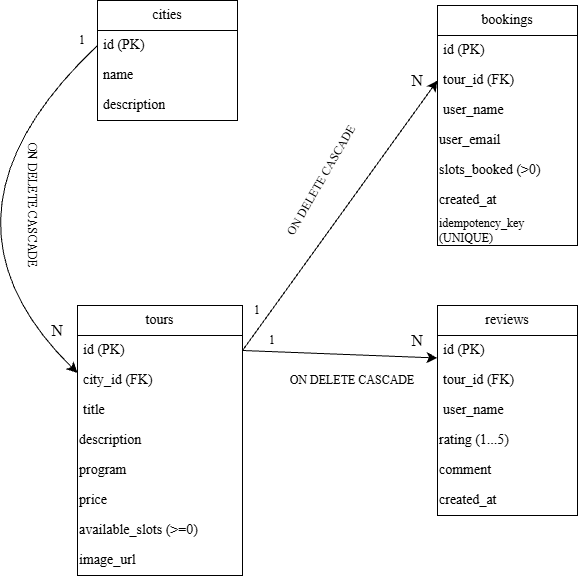

The diagram above was exported from draw.io. Its source (the exported page's mxGraphModel, read from the mxfile embedded in the PNG):
<mxGraphModel dx="1079" dy="748" grid="1" gridSize="10" guides="1" tooltips="1" connect="1" arrows="1" fold="1" page="1" pageScale="1" pageWidth="827" pageHeight="1169" math="0" shadow="0">
  <root>
    <mxCell id="0" />
    <mxCell id="1" parent="0" />
    <mxCell id="sY7p7cLWdey9HmlitQUr-1" parent="1" style="swimlane;fontStyle=0;childLayout=stackLayout;horizontal=1;startSize=30;horizontalStack=0;resizeParent=1;resizeParentMax=0;resizeLast=0;collapsible=1;marginBottom=0;whiteSpace=wrap;html=1;fontFamily=Times New Roman;fontSize=14;" value="cities" vertex="1">
      <mxGeometry height="120" width="140" x="190" y="95" as="geometry" />
    </mxCell>
    <mxCell id="sY7p7cLWdey9HmlitQUr-2" parent="sY7p7cLWdey9HmlitQUr-1" style="text;strokeColor=none;fillColor=none;align=left;verticalAlign=middle;spacingLeft=4;spacingRight=4;overflow=hidden;points=[[0,0.5],[1,0.5]];portConstraint=eastwest;rotatable=0;whiteSpace=wrap;html=1;fontFamily=Times New Roman;fontSize=14;" value="id (PK)" vertex="1">
      <mxGeometry height="30" width="140" y="30" as="geometry" />
    </mxCell>
    <mxCell id="sY7p7cLWdey9HmlitQUr-3" parent="sY7p7cLWdey9HmlitQUr-1" style="text;strokeColor=none;fillColor=none;align=left;verticalAlign=middle;spacingLeft=4;spacingRight=4;overflow=hidden;points=[[0,0.5],[1,0.5]];portConstraint=eastwest;rotatable=0;whiteSpace=wrap;html=1;fontFamily=Times New Roman;fontSize=14;" value="name" vertex="1">
      <mxGeometry height="30" width="140" y="60" as="geometry" />
    </mxCell>
    <mxCell id="sY7p7cLWdey9HmlitQUr-4" parent="sY7p7cLWdey9HmlitQUr-1" style="text;strokeColor=none;fillColor=none;align=left;verticalAlign=middle;spacingLeft=4;spacingRight=4;overflow=hidden;points=[[0,0.5],[1,0.5]];portConstraint=eastwest;rotatable=0;whiteSpace=wrap;html=1;fontFamily=Times New Roman;fontSize=14;" value="description" vertex="1">
      <mxGeometry height="30" width="140" y="90" as="geometry" />
    </mxCell>
    <mxCell id="sY7p7cLWdey9HmlitQUr-8" parent="1" style="swimlane;fontStyle=0;childLayout=stackLayout;horizontal=1;startSize=30;horizontalStack=0;resizeParent=1;resizeParentMax=0;resizeLast=0;collapsible=1;marginBottom=0;whiteSpace=wrap;html=1;fontFamily=Times New Roman;fontSize=14;" value="tours" vertex="1">
      <mxGeometry height="270" width="165" x="170" y="400" as="geometry" />
    </mxCell>
    <mxCell id="sY7p7cLWdey9HmlitQUr-9" parent="sY7p7cLWdey9HmlitQUr-8" style="text;strokeColor=none;fillColor=none;align=left;verticalAlign=middle;spacingLeft=4;spacingRight=4;overflow=hidden;points=[[0,0.5],[1,0.5]];portConstraint=eastwest;rotatable=0;whiteSpace=wrap;html=1;fontFamily=Times New Roman;fontSize=14;" value="id (PK)" vertex="1">
      <mxGeometry height="30" width="165" y="30" as="geometry" />
    </mxCell>
    <mxCell id="sY7p7cLWdey9HmlitQUr-10" parent="sY7p7cLWdey9HmlitQUr-8" style="text;strokeColor=none;fillColor=none;align=left;verticalAlign=middle;spacingLeft=4;spacingRight=4;overflow=hidden;points=[[0,0.5],[1,0.5]];portConstraint=eastwest;rotatable=0;whiteSpace=wrap;html=1;fontFamily=Times New Roman;fontSize=14;" value="city_id (FK)" vertex="1">
      <mxGeometry height="30" width="165" y="60" as="geometry" />
    </mxCell>
    <mxCell id="sY7p7cLWdey9HmlitQUr-11" parent="sY7p7cLWdey9HmlitQUr-8" style="text;strokeColor=none;fillColor=none;align=left;verticalAlign=middle;spacingLeft=4;spacingRight=4;overflow=hidden;points=[[0,0.5],[1,0.5]];portConstraint=eastwest;rotatable=0;whiteSpace=wrap;html=1;fontFamily=Times New Roman;fontSize=14;" value="title" vertex="1">
      <mxGeometry height="30" width="165" y="90" as="geometry" />
    </mxCell>
    <mxCell id="sY7p7cLWdey9HmlitQUr-12" parent="sY7p7cLWdey9HmlitQUr-8" style="text;html=1;whiteSpace=wrap;strokeColor=none;fillColor=none;align=left;verticalAlign=middle;rounded=0;autosize=1;resizable=0;fontFamily=Times New Roman;fontSize=14;" value="description" vertex="1">
      <mxGeometry height="30" width="165" y="120" as="geometry" />
    </mxCell>
    <mxCell id="sY7p7cLWdey9HmlitQUr-13" parent="sY7p7cLWdey9HmlitQUr-8" style="text;html=1;whiteSpace=wrap;strokeColor=none;fillColor=none;align=left;verticalAlign=middle;rounded=0;autosize=1;resizable=0;fontFamily=Times New Roman;fontSize=14;" value="program" vertex="1">
      <mxGeometry height="30" width="165" y="150" as="geometry" />
    </mxCell>
    <mxCell id="sY7p7cLWdey9HmlitQUr-14" parent="sY7p7cLWdey9HmlitQUr-8" style="text;html=1;whiteSpace=wrap;strokeColor=none;fillColor=none;align=left;verticalAlign=middle;rounded=0;autosize=1;resizable=0;fontFamily=Times New Roman;fontSize=14;" value="price" vertex="1">
      <mxGeometry height="30" width="165" y="180" as="geometry" />
    </mxCell>
    <mxCell id="sY7p7cLWdey9HmlitQUr-15" parent="sY7p7cLWdey9HmlitQUr-8" style="text;html=1;whiteSpace=wrap;strokeColor=none;fillColor=none;align=left;verticalAlign=middle;rounded=0;autosize=1;resizable=0;fontFamily=Times New Roman;fontSize=14;" value="available_slots (&amp;gt;=0)" vertex="1">
      <mxGeometry height="30" width="165" y="210" as="geometry" />
    </mxCell>
    <mxCell id="sY7p7cLWdey9HmlitQUr-16" parent="sY7p7cLWdey9HmlitQUr-8" style="text;html=1;whiteSpace=wrap;strokeColor=none;fillColor=none;align=left;verticalAlign=middle;rounded=0;autosize=1;resizable=0;fontFamily=Times New Roman;fontSize=14;" value="image_url" vertex="1">
      <mxGeometry height="30" width="165" y="240" as="geometry" />
    </mxCell>
    <mxCell id="sY7p7cLWdey9HmlitQUr-17" parent="1" style="swimlane;fontStyle=0;childLayout=stackLayout;horizontal=1;startSize=30;horizontalStack=0;resizeParent=1;resizeParentMax=0;resizeLast=0;collapsible=1;marginBottom=0;whiteSpace=wrap;html=1;fontFamily=Times New Roman;fontSize=14;" value="bookings" vertex="1">
      <mxGeometry height="240" width="140" x="530" y="100" as="geometry" />
    </mxCell>
    <mxCell id="sY7p7cLWdey9HmlitQUr-18" parent="sY7p7cLWdey9HmlitQUr-17" style="text;strokeColor=none;fillColor=none;align=left;verticalAlign=middle;spacingLeft=4;spacingRight=4;overflow=hidden;points=[[0,0.5],[1,0.5]];portConstraint=eastwest;rotatable=0;whiteSpace=wrap;html=1;fontFamily=Times New Roman;fontSize=14;" value="id (PK)" vertex="1">
      <mxGeometry height="30" width="140" y="30" as="geometry" />
    </mxCell>
    <mxCell id="sY7p7cLWdey9HmlitQUr-19" parent="sY7p7cLWdey9HmlitQUr-17" style="text;strokeColor=none;fillColor=none;align=left;verticalAlign=middle;spacingLeft=4;spacingRight=4;overflow=hidden;points=[[0,0.5],[1,0.5]];portConstraint=eastwest;rotatable=0;whiteSpace=wrap;html=1;fontFamily=Times New Roman;fontSize=14;" value="tour_id (FK)" vertex="1">
      <mxGeometry height="30" width="140" y="60" as="geometry" />
    </mxCell>
    <mxCell id="sY7p7cLWdey9HmlitQUr-20" parent="sY7p7cLWdey9HmlitQUr-17" style="text;strokeColor=none;fillColor=none;align=left;verticalAlign=middle;spacingLeft=4;spacingRight=4;overflow=hidden;points=[[0,0.5],[1,0.5]];portConstraint=eastwest;rotatable=0;whiteSpace=wrap;html=1;fontFamily=Times New Roman;fontSize=14;" value="user_name" vertex="1">
      <mxGeometry height="30" width="140" y="90" as="geometry" />
    </mxCell>
    <mxCell id="sY7p7cLWdey9HmlitQUr-21" parent="sY7p7cLWdey9HmlitQUr-17" style="text;html=1;whiteSpace=wrap;strokeColor=none;fillColor=none;align=left;verticalAlign=middle;rounded=0;autosize=1;resizable=0;fontFamily=Times New Roman;fontSize=14;" value="user_email" vertex="1">
      <mxGeometry height="30" width="140" y="120" as="geometry" />
    </mxCell>
    <mxCell id="sY7p7cLWdey9HmlitQUr-22" parent="sY7p7cLWdey9HmlitQUr-17" style="text;html=1;whiteSpace=wrap;strokeColor=none;fillColor=none;align=left;verticalAlign=middle;rounded=0;autosize=1;resizable=0;fontFamily=Times New Roman;fontSize=14;" value="slots_booked (&amp;gt;0)" vertex="1">
      <mxGeometry height="30" width="140" y="150" as="geometry" />
    </mxCell>
    <mxCell id="sY7p7cLWdey9HmlitQUr-23" parent="sY7p7cLWdey9HmlitQUr-17" style="text;html=1;whiteSpace=wrap;strokeColor=none;fillColor=none;align=left;verticalAlign=middle;rounded=0;autosize=1;resizable=0;fontFamily=Times New Roman;fontSize=14;" value="created_at" vertex="1">
      <mxGeometry height="30" width="140" y="180" as="geometry" />
    </mxCell>
    <mxCell id="BLy6U2sVqHz6i3qdwntw-3" parent="sY7p7cLWdey9HmlitQUr-17" style="text;html=1;whiteSpace=wrap;strokeColor=none;fillColor=none;align=left;verticalAlign=middle;rounded=0;fontFamily=Times New Roman;" value="idempotency_key (UNIQUE)" vertex="1">
      <mxGeometry height="30" width="140" y="210" as="geometry" />
    </mxCell>
    <mxCell id="sY7p7cLWdey9HmlitQUr-24" parent="1" style="swimlane;fontStyle=0;childLayout=stackLayout;horizontal=1;startSize=30;horizontalStack=0;resizeParent=1;resizeParentMax=0;resizeLast=0;collapsible=1;marginBottom=0;whiteSpace=wrap;html=1;fontFamily=Times New Roman;fontSize=14;" value="reviews" vertex="1">
      <mxGeometry height="210" width="140" x="530" y="400" as="geometry" />
    </mxCell>
    <mxCell id="sY7p7cLWdey9HmlitQUr-25" parent="sY7p7cLWdey9HmlitQUr-24" style="text;strokeColor=none;fillColor=none;align=left;verticalAlign=middle;spacingLeft=4;spacingRight=4;overflow=hidden;points=[[0,0.5],[1,0.5]];portConstraint=eastwest;rotatable=0;whiteSpace=wrap;html=1;fontFamily=Times New Roman;fontSize=14;" value="id (PK)" vertex="1">
      <mxGeometry height="30" width="140" y="30" as="geometry" />
    </mxCell>
    <mxCell id="sY7p7cLWdey9HmlitQUr-26" parent="sY7p7cLWdey9HmlitQUr-24" style="text;strokeColor=none;fillColor=none;align=left;verticalAlign=middle;spacingLeft=4;spacingRight=4;overflow=hidden;points=[[0,0.5],[1,0.5]];portConstraint=eastwest;rotatable=0;whiteSpace=wrap;html=1;fontFamily=Times New Roman;fontSize=14;" value="tour_id (FK)" vertex="1">
      <mxGeometry height="30" width="140" y="60" as="geometry" />
    </mxCell>
    <mxCell id="sY7p7cLWdey9HmlitQUr-27" parent="sY7p7cLWdey9HmlitQUr-24" style="text;strokeColor=none;fillColor=none;align=left;verticalAlign=middle;spacingLeft=4;spacingRight=4;overflow=hidden;points=[[0,0.5],[1,0.5]];portConstraint=eastwest;rotatable=0;whiteSpace=wrap;html=1;fontFamily=Times New Roman;fontSize=14;" value="user_name" vertex="1">
      <mxGeometry height="30" width="140" y="90" as="geometry" />
    </mxCell>
    <mxCell id="sY7p7cLWdey9HmlitQUr-28" parent="sY7p7cLWdey9HmlitQUr-24" style="text;html=1;whiteSpace=wrap;strokeColor=none;fillColor=none;align=left;verticalAlign=middle;rounded=0;autosize=1;resizable=0;fontFamily=Times New Roman;fontSize=14;" value="rating (1...5)" vertex="1">
      <mxGeometry height="30" width="140" y="120" as="geometry" />
    </mxCell>
    <mxCell id="sY7p7cLWdey9HmlitQUr-29" parent="sY7p7cLWdey9HmlitQUr-24" style="text;html=1;whiteSpace=wrap;strokeColor=none;fillColor=none;align=left;verticalAlign=middle;rounded=0;autosize=1;resizable=0;fontFamily=Times New Roman;fontSize=14;" value="comment" vertex="1">
      <mxGeometry height="30" width="140" y="150" as="geometry" />
    </mxCell>
    <mxCell id="sY7p7cLWdey9HmlitQUr-30" parent="sY7p7cLWdey9HmlitQUr-24" style="text;html=1;whiteSpace=wrap;strokeColor=none;fillColor=none;align=left;verticalAlign=middle;rounded=0;autosize=1;resizable=0;fontFamily=Times New Roman;fontSize=14;" value="created_at" vertex="1">
      <mxGeometry height="30" width="140" y="180" as="geometry" />
    </mxCell>
    <mxCell id="sY7p7cLWdey9HmlitQUr-31" edge="1" parent="1" source="sY7p7cLWdey9HmlitQUr-8" style="endArrow=none;html=1;rounded=0;fontSize=12;startSize=8;endSize=8;curved=1;exitX=0;exitY=0.25;exitDx=0;exitDy=0;entryX=0;entryY=0.5;entryDx=0;entryDy=0;startArrow=classic;startFill=1;endFill=0;fontFamily=Times New Roman;" target="sY7p7cLWdey9HmlitQUr-2" value="">
      <mxGeometry height="50" relative="1" width="50" x="0.0377" as="geometry">
        <Array as="points">
          <mxPoint x="10" y="310" />
        </Array>
        <mxPoint x="420" y="390" as="sourcePoint" />
        <mxPoint x="470" y="340" as="targetPoint" />
      </mxGeometry>
    </mxCell>
    <mxCell id="sY7p7cLWdey9HmlitQUr-32" parent="1" style="text;html=1;whiteSpace=wrap;strokeColor=none;fillColor=none;align=center;verticalAlign=middle;rounded=0;autosize=1;resizable=0;fontFamily=Times New Roman;" value="1" vertex="1">
      <mxGeometry height="30" width="30" x="160" y="120" as="geometry" />
    </mxCell>
    <mxCell id="sY7p7cLWdey9HmlitQUr-33" parent="1" style="text;html=1;whiteSpace=wrap;strokeColor=none;fillColor=none;align=center;verticalAlign=middle;rounded=0;fontSize=16;fontFamily=Times New Roman;" value="N" vertex="1">
      <mxGeometry height="30" width="60" x="120" y="410" as="geometry" />
    </mxCell>
    <mxCell id="sY7p7cLWdey9HmlitQUr-34" edge="1" parent="1" source="sY7p7cLWdey9HmlitQUr-19" style="endArrow=none;html=1;rounded=0;fontSize=12;startSize=8;endSize=8;curved=1;entryX=1;entryY=0.5;entryDx=0;entryDy=0;exitX=0;exitY=0.5;exitDx=0;exitDy=0;fontFamily=Times New Roman;endFill=0;startArrow=classic;startFill=1;" target="sY7p7cLWdey9HmlitQUr-9" value="">
      <mxGeometry height="50" relative="1" width="50" as="geometry">
        <mxPoint x="500" y="230" as="sourcePoint" />
        <mxPoint x="470" y="340" as="targetPoint" />
      </mxGeometry>
    </mxCell>
    <mxCell id="sY7p7cLWdey9HmlitQUr-35" parent="1" style="text;html=1;whiteSpace=wrap;strokeColor=none;fillColor=none;align=center;verticalAlign=middle;rounded=0;autosize=1;resizable=0;fontFamily=Times New Roman;" value="1" vertex="1">
      <mxGeometry height="30" width="30" x="335" y="390" as="geometry" />
    </mxCell>
    <mxCell id="sY7p7cLWdey9HmlitQUr-36" parent="1" style="text;html=1;whiteSpace=wrap;strokeColor=none;fillColor=none;align=center;verticalAlign=middle;rounded=0;fontSize=16;fontFamily=Times New Roman;" value="N" vertex="1">
      <mxGeometry height="30" width="60" x="480" y="160" as="geometry" />
    </mxCell>
    <mxCell id="sY7p7cLWdey9HmlitQUr-37" edge="1" parent="1" source="sY7p7cLWdey9HmlitQUr-24" style="endArrow=none;html=1;rounded=0;fontSize=12;startSize=8;endSize=8;curved=1;entryX=1;entryY=0.5;entryDx=0;entryDy=0;exitX=0;exitY=0.25;exitDx=0;exitDy=0;fontFamily=Times New Roman;endFill=0;startArrow=classic;startFill=1;" target="sY7p7cLWdey9HmlitQUr-9" value="">
      <mxGeometry height="50" relative="1" width="50" as="geometry">
        <mxPoint x="420" y="390" as="sourcePoint" />
        <mxPoint x="470" y="340" as="targetPoint" />
      </mxGeometry>
    </mxCell>
    <mxCell id="sY7p7cLWdey9HmlitQUr-38" parent="1" style="text;html=1;whiteSpace=wrap;strokeColor=none;fillColor=none;align=center;verticalAlign=middle;rounded=0;autosize=1;resizable=0;fontFamily=Times New Roman;" value="1" vertex="1">
      <mxGeometry height="30" width="30" x="350" y="420" as="geometry" />
    </mxCell>
    <mxCell id="sY7p7cLWdey9HmlitQUr-39" parent="1" style="text;html=1;whiteSpace=wrap;strokeColor=none;fillColor=none;align=center;verticalAlign=middle;rounded=0;fontSize=16;fontFamily=Times New Roman;" value="N" vertex="1">
      <mxGeometry height="30" width="60" x="480" y="420" as="geometry" />
    </mxCell>
    <mxCell id="BLy6U2sVqHz6i3qdwntw-5" parent="1" style="text;html=1;whiteSpace=wrap;strokeColor=none;fillColor=none;align=center;verticalAlign=middle;rounded=0;fontFamily=Times New Roman;" value="ON DELETE CASCADE" vertex="1">
      <mxGeometry height="30" width="220" x="335" y="460" as="geometry" />
    </mxCell>
    <mxCell id="BLy6U2sVqHz6i3qdwntw-8" parent="1" style="text;html=1;whiteSpace=wrap;strokeColor=none;fillColor=none;align=center;verticalAlign=middle;rounded=0;rotation=-60;fontFamily=Times New Roman;" value="ON DELETE CASCADE" vertex="1">
      <mxGeometry height="30" width="220" x="304" y="260" as="geometry" />
    </mxCell>
    <mxCell id="BLy6U2sVqHz6i3qdwntw-9" parent="1" style="text;html=1;whiteSpace=wrap;strokeColor=none;fillColor=none;align=center;verticalAlign=middle;rounded=0;rotation=90;fontFamily=Times New Roman;" value="ON DELETE CASCADE" vertex="1">
      <mxGeometry height="30" width="220" x="15" y="285" as="geometry" />
    </mxCell>
  </root>
</mxGraphModel>